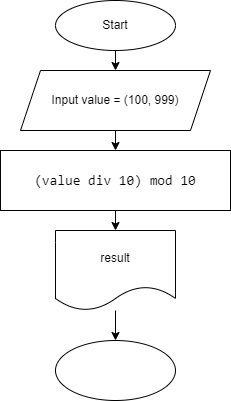

The diagram above was exported from draw.io. Its source (the exported page's mxGraphModel, read from the mxfile embedded in the PNG):
<mxGraphModel dx="564" dy="162" grid="1" gridSize="10" guides="1" tooltips="1" connect="1" arrows="1" fold="1" page="1" pageScale="1" pageWidth="827" pageHeight="1169" math="0" shadow="0">
  <root>
    <mxCell id="0" />
    <mxCell id="1" parent="0" />
    <mxCell id="4" value="" style="edgeStyle=none;html=1;" edge="1" parent="1" source="2" target="3">
      <mxGeometry relative="1" as="geometry" />
    </mxCell>
    <mxCell id="2" value="Start" style="ellipse;whiteSpace=wrap;html=1;" vertex="1" parent="1">
      <mxGeometry x="230" y="10" width="120" height="50" as="geometry" />
    </mxCell>
    <mxCell id="6" value="" style="edgeStyle=none;html=1;" edge="1" parent="1" source="3" target="5">
      <mxGeometry relative="1" as="geometry" />
    </mxCell>
    <mxCell id="3" value="Input value = (100, 999)" style="shape=parallelogram;perimeter=parallelogramPerimeter;whiteSpace=wrap;html=1;fixedSize=1;" vertex="1" parent="1">
      <mxGeometry x="195" y="80" width="190" height="60" as="geometry" />
    </mxCell>
    <mxCell id="8" value="" style="edgeStyle=none;html=1;fontColor=#FFFFFF;" edge="1" parent="1" source="5" target="7">
      <mxGeometry relative="1" as="geometry" />
    </mxCell>
    <mxCell id="5" value="&lt;div style=&quot;font-family: &amp;#34;consolas&amp;#34; , &amp;#34;courier new&amp;#34; , monospace ; font-size: 14px ; line-height: 19px&quot;&gt;(value div 10) mod 10&lt;/div&gt;" style="whiteSpace=wrap;html=1;" vertex="1" parent="1">
      <mxGeometry x="175" y="160" width="230" height="60" as="geometry" />
    </mxCell>
    <mxCell id="10" value="" style="edgeStyle=none;html=1;fontColor=#FFFFFF;" edge="1" parent="1" source="7" target="9">
      <mxGeometry relative="1" as="geometry" />
    </mxCell>
    <mxCell id="7" value="result" style="shape=document;whiteSpace=wrap;html=1;boundedLbl=1;" vertex="1" parent="1">
      <mxGeometry x="230" y="240" width="120" height="80" as="geometry" />
    </mxCell>
    <mxCell id="9" value="" style="ellipse;whiteSpace=wrap;html=1;" vertex="1" parent="1">
      <mxGeometry x="230" y="350" width="120" height="60" as="geometry" />
    </mxCell>
  </root>
</mxGraphModel>